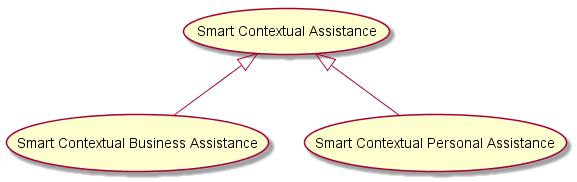

The diagram above was rendered by PlantUML. Its source (embedded in the PNG):
@startuml

usecase (Smart Contextual Assistance) as assistUC
usecase (Smart Contextual Business Assistance) as bizzAssistUC
usecase (Smart Contextual Personal Assistance) as myAssistUC

assistUC <|-- bizzAssistUC
assistUC <|-- myAssistUC


@enduml